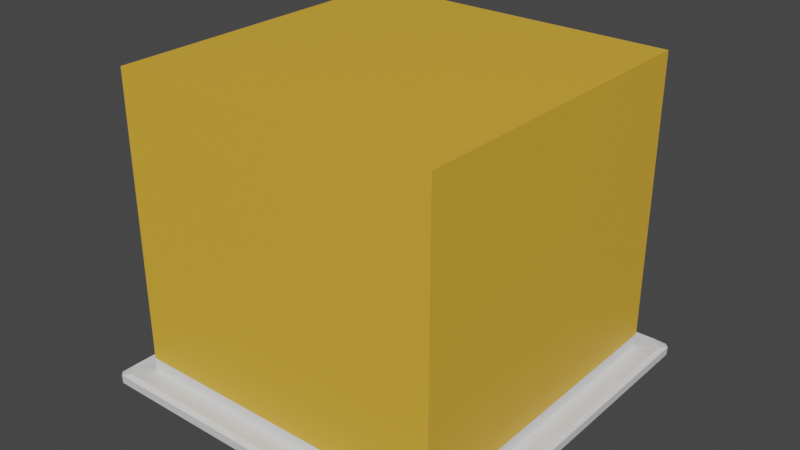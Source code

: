 # Source: WallSegment.blend  (saved by Blender 3.1.7; exported with 4.5.12 LTS)
import bpy
from mathutils import Matrix  # noqa: F401  (used for matrix-valued properties, if any)

bpy.ops.wm.read_factory_settings(use_empty=True)
scene = bpy.context.scene
scene.name = 'Scene'

# ---- collections
col_collection = bpy.data.collections.new('Collection'); scene.collection.children.link(col_collection)

# ---- materials (node trees are filled in below, after node groups)
mat_wall = bpy.data.materials.new('Wall')
mat_material_002 = bpy.data.materials.new('Material.002')

# ---- material node trees
mat_wall.use_nodes = True; mat_wall.node_tree.nodes.clear()
_N = mat_wall.node_tree.nodes; _L = mat_wall.node_tree.links
n0 = _N.new('ShaderNodeBsdfPrincipled'); n0.name = 'Principled BSDF'; n0.location = (10, 300)
n0.distribution = 'GGX'
n0.subsurface_method = 'RANDOM_WALK_SKIN'
n0.inputs[0].default_value = (0.8, 0.4438, 0.04198, 1.0)
n0.inputs[3].default_value = 1.45
n0.inputs[27].default_value = (0.0, 0.0, 0.0, 1.0)
n0.inputs[28].default_value = 1.0
n1 = _N.new('ShaderNodeOutputMaterial'); n1.name = 'Material Output'; n1.location = (300, 300)
_L.new(n0.outputs[0], n1.inputs[0])
n1.is_active_output = True
mat_material_002.use_nodes = True; mat_material_002.node_tree.nodes.clear()
_N = mat_material_002.node_tree.nodes; _L = mat_material_002.node_tree.links
n0 = _N.new('ShaderNodeBsdfPrincipled'); n0.name = 'Principled BSDF'; n0.location = (10, 300)
n0.distribution = 'GGX'
n0.subsurface_method = 'RANDOM_WALK_SKIN'
n0.inputs[3].default_value = 1.45
n0.inputs[27].default_value = (0.0, 0.0, 0.0, 1.0)
n0.inputs[28].default_value = 1.0
n1 = _N.new('ShaderNodeOutputMaterial'); n1.name = 'Material Output'; n1.location = (300, 300)
_L.new(n0.outputs[0], n1.inputs[0])
n1.is_active_output = True

# ---- world
world_world = bpy.data.worlds.new('World'); scene.world = world_world
world_world.use_nodes = True; world_world.node_tree.nodes.clear()
_N = world_world.node_tree.nodes; _L = world_world.node_tree.links
n0 = _N.new('ShaderNodeOutputWorld'); n0.name = 'World Output'; n0.location = (300, 300)
n1 = _N.new('ShaderNodeBackground'); n1.name = 'Background'; n1.location = (10, 300)
n1.inputs[0].default_value = (0.05088, 0.05088, 0.05088, 1.0)
_L.new(n1.outputs[0], n0.inputs[0])
n0.is_active_output = True
world_world.color = (0.05088, 0.05088, 0.05088)
world_world.use_sun_shadow = False
world_world.sun_shadow_jitter_overblur = 0.0

# ---- meshes
me_cube_002 = bpy.data.meshes.new('Cube.002')
me_cube_002.from_pydata([(-1.0, -1.0, -0.9212), (-1.0, -1.0, 1.0), (-1.0, 1.0, -0.9212), (-1.0, 1.0, 1.0), (1.0, -1.0, -0.9212), (1.0, -1.0, 1.0), (1.0, 1.0, -0.9212), (1.0, 1.0, 1.0), (-1.0, -1.0, -0.7614), (-1.0, 1.0, -0.7614), (1.0, 1.0, -0.7614), (1.0, -1.0, -0.7614), (-1.0, -1.0, -0.7614), (-1.0, 1.0, -0.7614), (1.0, 1.0, -0.7614), (1.0, -1.0, -0.7614), (-1.0, 1.0, -0.9212), (-1.0, -1.0, -0.9212), (1.0, 1.0, -0.9212), (1.0, -1.0, -0.9212), (-0.9749, 1.06, -0.8403), (-1.06, 0.9749, -0.8403), (-1.0, 1.0, -0.8403), (1.06, 0.9749, -0.8403), (0.9749, 1.06, -0.8403), (1.0, 1.0, -0.8403), (1.06, -0.9749, -0.8403), (1.0, -1.0, -0.8403), (0.9749, -1.06, -0.8403), (-1.06, -0.9749, -0.8403), (-0.9749, -1.06, -0.8403), (-1.0, -1.0, -0.8403), (-1.149, 1.131, -0.9126), (-1.131, 1.149, -0.9126), (-1.131, 1.131, -0.931), (-1.149, -1.131, -0.9126), (-1.131, -1.131, -0.931), (-1.131, -1.149, -0.9126), (-1.153, 1.128, -0.8562), (-1.127, 1.065, -0.834), (-1.065, 1.127, -0.834), (-1.128, 1.153, -0.8562), (1.131, 1.149, -0.9126), (1.149, 1.131, -0.9126), (1.131, 1.131, -0.931), (1.128, 1.153, -0.8562), (1.065, 1.127, -0.834), (1.127, 1.065, -0.834), (1.153, 1.128, -0.8562), (1.149, -1.131, -0.9126), (1.131, -1.149, -0.9126), (1.131, -1.131, -0.931), (1.127, -1.065, -0.834), (1.065, -1.127, -0.834), (1.128, -1.153, -0.8562), (1.153, -1.128, -0.8562), (-1.127, -1.065, -0.834), (-1.153, -1.128, -0.8562), (-1.128, -1.153, -0.8562), (-1.065, -1.127, -0.834)], [], [(8, 1, 3, 9), (9, 3, 7, 10), (10, 7, 5, 11), (11, 5, 1, 8), (2, 6, 4, 0), (7, 3, 1, 5), (6, 2, 16, 18), (28, 30, 59, 53), (29, 21, 39, 56), (0, 4, 19, 17), (9, 8, 12, 13), (11, 10, 14, 15), (10, 9, 13, 14), (8, 11, 15, 12), (17, 19, 51, 36), (50, 54, 58, 37), (11, 8, 31, 27), (2, 0, 17, 16), (20, 24, 46, 40), (4, 6, 18, 19), (16, 17, 36, 34), (43, 48, 55, 49), (19, 18, 44, 51), (18, 16, 34, 44), (33, 41, 45, 42), (23, 26, 52, 47), (35, 57, 38, 32), (10, 11, 27, 25), (8, 9, 22, 31), (20, 21, 22), (23, 24, 25), (26, 27, 28), (29, 30, 31), (32, 33, 34), (35, 36, 37), (38, 39, 40, 41), (42, 43, 44), (45, 46, 47, 48), (49, 50, 51), (52, 53, 54, 55), (56, 57, 58, 59), (52, 26, 28, 53), (29, 56, 59, 30), (27, 31, 30, 28), (25, 27, 26, 23), (22, 25, 24, 20), (31, 22, 21, 29), (34, 36, 35, 32), (41, 33, 32, 38), (44, 34, 33, 42), (48, 43, 42, 45), (51, 44, 43, 49), (54, 50, 49, 55), (36, 51, 50, 37), (37, 58, 57, 35), (53, 59, 58, 54), (47, 52, 55, 48), (40, 46, 45, 41), (56, 39, 38, 57), (20, 40, 39, 21), (46, 24, 23, 47), (9, 10, 25, 22)])
me_cube_002.polygons.foreach_set('material_index', [0, 0, 0, 0, 1, 0, 1, 1, 1, 1, 1, 1, 1, 1, 1, 1, 1, 1, 1, 1, 1, 1, 1, 1, 1, 1, 1, 1, 1, 1, 1, 1, 1, 1, 1, 1, 1, 1, 1, 1, 1, 1, 1, 1, 1, 1, 1, 1, 1, 1, 1, 1, 1, 1, 1, 1, 1, 1, 1, 1, 1, 1])
_uv = me_cube_002.uv_layers.new(name='UVMap')
_uv.uv.foreach_set('vector', [0.4048, 0.0, 0.625, 0.0, 0.625, 0.25, 0.4048, 0.25, 0.4048, 0.25, 0.625, 0.25, 0.625, 0.5, 0.4048, 0.5, 0.4048, 0.5, 0.625, 0.5, 0.625, 0.75, 0.4048, 0.75, 0.4048, 0.75, 0.625, 0.75, 0.625, 1.0, 0.4048, 1.0, 0.125, 0.5, 0.375, 0.5, 0.375, 0.75, 0.125, 0.75, 0.625, 0.5, 0.875, 0.5, 0.875, 0.75, 0.625, 0.75, 0.375, 0.5, 0.125, 0.5, 0.125, 0.5, 0.375, 0.5, 0.4048, 0.7594, 0.4048, 0.9906, 0.4048, 0.991, 0.4048, 0.759, 0.4048, 0.009375, 0.4048, 0.2406, 0.4048, 0.241, 0.4048, 0.008988, 0.125, 0.75, 0.375, 0.75, 0.375, 0.75, 0.125, 0.75, 0.4048, 0.25, 0.4048, 0.0, 0.4048, 0.0, 0.4048, 0.25, 0.4048, 0.75, 0.4048, 0.5, 0.4048, 0.5, 0.4048, 0.75, 0.4048, 0.5, 0.4048, 0.25, 0.4048, 0.25, 0.4048, 0.5, 0.4048, 1.0, 0.4048, 0.75, 0.4048, 0.75, 0.4048, 1.0, 0.125, 0.75, 0.375, 0.75, 0.375, 0.75, 0.125, 0.75, 0.3826, 0.7562, 0.3973, 0.7562, 0.3973, 0.9938, 0.3826, 0.9938, 0.4048, 0.75, 0.4048, 1.0, 0.4048, 1.0, 0.4048, 0.75, 0.125, 0.5, 0.125, 0.75, 0.125, 0.75, 0.125, 0.5, 0.4048, 0.2594, 0.4048, 0.4906, 0.4048, 0.491, 0.4048, 0.259, 0.375, 0.75, 0.375, 0.5, 0.375, 0.5, 0.375, 0.75, 0.125, 0.5, 0.125, 0.75, 0.125, 0.75, 0.125, 0.5, 0.3826, 0.5062, 0.3973, 0.5062, 0.3973, 0.7438, 0.3826, 0.7438, 0.375, 0.75, 0.375, 0.5, 0.375, 0.5, 0.375, 0.75, 0.375, 0.5, 0.125, 0.5, 0.125, 0.5, 0.375, 0.5, 0.3826, 0.2562, 0.3973, 0.2562, 0.3973, 0.4938, 0.3826, 0.4938, 0.4048, 0.5094, 0.4048, 0.7406, 0.4048, 0.741, 0.4048, 0.509, 0.3826, 0.006209, 0.3973, 0.006209, 0.3973, 0.2438, 0.3826, 0.2438, 0.4048, 0.5, 0.4048, 0.75, 0.4048, 0.75, 0.4048, 0.5, 0.4048, 0.0, 0.4048, 0.25, 0.4048, 0.25, 0.4048, 0.0, 0.4048, 0.2594, 0.4048, 0.2406, 0.4048, 0.25, 0.4048, 0.5094, 0.4048, 0.4906, 0.4048, 0.5, 0.4048, 0.7406, 0.4048, 0.75, 0.4048, 0.7594, 0.4048, 0.009375, 0.4048, 0.0, 0.4048, 0.0, 0.3826, 0.2438, 0.3826, 0.25, 0.375, 0.2438, 0.3826, 0.006209, 0.375, 0.006209, 0.3826, 0.0, 0.3973, 0.2438, 0.4048, 0.241, 0.4048, 0.259, 0.3973, 0.2562, 0.3826, 0.4938, 0.3826, 0.5, 0.375, 0.4938, 0.3973, 0.4938, 0.4048, 0.491, 0.4048, 0.509, 0.3973, 0.5062, 0.3826, 0.75, 0.375, 0.7562, 0.375, 0.7562, 0.4048, 0.741, 0.4048, 0.759, 0.3973, 0.7562, 0.3973, 0.7438, 0.4048, 0.008988, 0.4048, 0.006209, 0.4048, 0.0, 0.4048, 0.0, 0.4048, 0.741, 0.4048, 0.7406, 0.4048, 0.7594, 0.4048, 0.759, 0.4048, 0.009375, 0.4048, 0.008988, 0.4048, 0.0, 0.4048, 0.0, 0.4048, 0.75, 0.4048, 1.0, 0.4048, 0.9906, 0.4048, 0.7594, 0.4048, 0.5, 0.4048, 0.75, 0.4048, 0.7406, 0.4048, 0.5094, 0.4048, 0.25, 0.4048, 0.5, 0.4048, 0.4906, 0.4048, 0.2594, 0.4048, 0.0, 0.4048, 0.25, 0.4048, 0.2406, 0.4048, 0.009375, 0.375, 0.2438, 0.375, 0.006209, 0.3826, 0.006209, 0.3826, 0.2438, 0.3973, 0.2562, 0.3826, 0.2562, 0.3826, 0.2438, 0.3973, 0.2438, 0.375, 0.4938, 0.375, 0.2562, 0.3826, 0.2562, 0.3826, 0.4938, 0.3973, 0.5062, 0.3826, 0.5062, 0.3826, 0.4938, 0.3973, 0.4938, 0.375, 0.75, 0.375, 0.5, 0.3826, 0.5062, 0.3826, 0.7438, 0.3973, 0.7562, 0.3826, 0.7562, 0.3826, 0.7438, 0.3973, 0.7438, 0.375, 0.9938, 0.375, 0.7562, 0.3826, 0.7562, 0.3826, 0.9938, 0.3826, 0.0, 0.3973, 0.0, 0.3973, 0.006209, 0.3826, 0.006209, 0.4048, 0.759, 0.4048, 0.991, 0.3973, 0.9938, 0.3973, 0.7562, 0.4048, 0.509, 0.4048, 0.741, 0.3973, 0.7438, 0.3973, 0.5062, 0.4048, 0.259, 0.4048, 0.491, 0.3973, 0.4938, 0.3973, 0.2562, 0.4048, 0.008988, 0.4048, 0.241, 0.3973, 0.2438, 0.3973, 0.006209, 0.4048, 0.2594, 0.4048, 0.259, 0.4048, 0.241, 0.4048, 0.2406, 0.4048, 0.491, 0.4048, 0.4906, 0.4048, 0.5094, 0.4048, 0.509, 0.4048, 0.25, 0.4048, 0.5, 0.4048, 0.5, 0.4048, 0.25])
me_cube_002.materials.append(mat_wall)
me_cube_002.materials.append(mat_material_002)
me_cube_002.use_remesh_fix_poles = True
me_cube_002.use_remesh_preserve_attributes = False
me_cube_002.update()

# ---- objects
ob_cube = bpy.data.objects.new('Cube', me_cube_002)

# ---- transforms, parenting, visibility, modifiers, constraints
ob_cube.location = (0.0, 0.0, 0.0)

# ---- collection membership
col_collection.objects.link(ob_cube)

# ---- scene / render settings (as saved in the file)
scene.frame_start = 1; scene.frame_end = 250; scene.frame_set(1)
scene.render.engine = 'CYCLES'
scene.cycles.sampling_pattern = 'TABULATED_SOBOL'
scene.cycles.use_light_tree = False
scene.view_settings.view_transform = 'Filmic'
bpy.context.view_layer.update()

# ---- added for rendering (the .blend has no active camera and no usable light): camera, sun
cam_auto = bpy.data.cameras.new('AutoCamera')
cam_auto.lens = 50.0
cam_auto.sensor_width = 36.0
cam_auto.clip_end = 1000.0
ob_auto_camera = bpy.data.objects.new('AutoCamera', cam_auto)
scene.collection.objects.link(ob_auto_camera)
ob_auto_camera.location = (3.50688, -4.20825, 2.84002)
ob_auto_camera.rotation_euler = (1.09748, -7.21219e-08, 0.694738)
scene.camera = ob_auto_camera
light_auto_sun = bpy.data.lights.new('AutoSun', 'SUN')
light_auto_sun.energy = 3.0
light_auto_sun.angle = 0.0523599
ob_auto_sun = bpy.data.objects.new('AutoSun', light_auto_sun)
scene.collection.objects.link(ob_auto_sun)
ob_auto_sun.rotation_euler = (0.872665, 0.174533, 0.523599)
bpy.context.view_layer.update()
